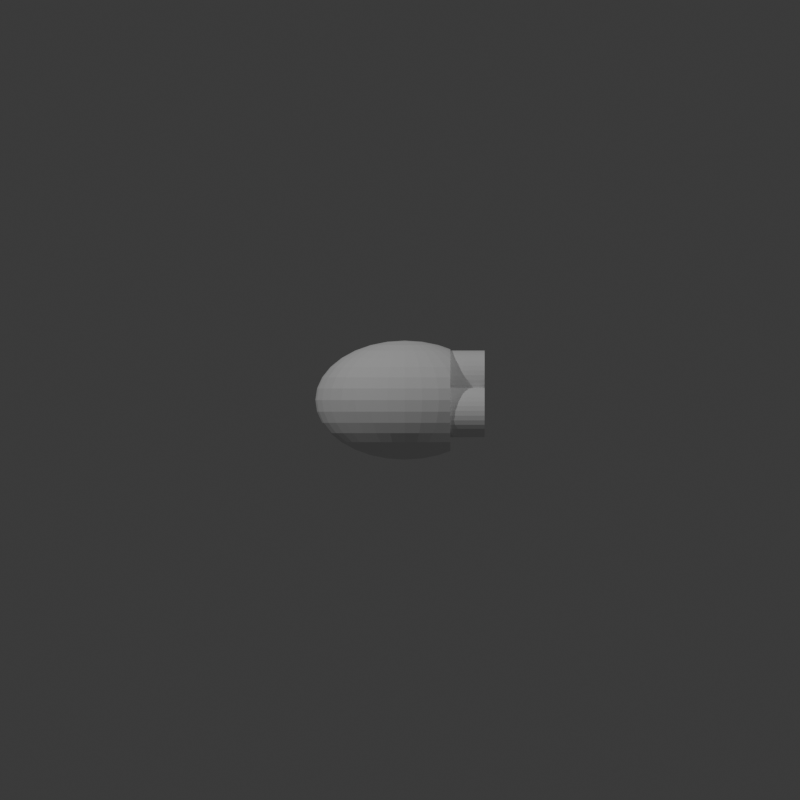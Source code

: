 # Source: 4-DD-6-4-4.blend  (saved by Blender 4.3.32; exported with 4.5.12 LTS)
import bpy
from mathutils import Matrix  # noqa: F401  (used for matrix-valued properties, if any)

bpy.ops.wm.read_factory_settings(use_empty=True)
scene = bpy.context.scene
scene.name = 'Scene'

# ---- collections
col_collection = bpy.data.collections.new('Collection'); scene.collection.children.link(col_collection)

# ---- world
world_world = bpy.data.worlds.new('World'); scene.world = world_world
world_world.use_nodes = True; world_world.node_tree.nodes.clear()
_N = world_world.node_tree.nodes; _L = world_world.node_tree.links
n0 = _N.new('ShaderNodeOutputWorld'); n0.name = 'World Output'; n0.location = (300, 300)
n1 = _N.new('ShaderNodeBackground'); n1.name = 'Background'; n1.location = (10, 300)
n1.inputs[0].default_value = (0.05088, 0.05088, 0.05088, 1.0)
_L.new(n1.outputs[0], n0.inputs[0])
n0.is_active_output = True
world_world.color = (0.05088, 0.05088, 0.05088)
world_world.sun_shadow_jitter_overblur = 0.0

# ---- cameras
cam_camera_001 = bpy.data.cameras.new('Camera.001')
cam_camera_001.type = 'ORTHO'
cam_camera_001.ortho_scale = 40.0
cam_camera_002 = bpy.data.cameras.new('Camera.002')
cam_camera_002.type = 'ORTHO'
cam_camera_002.ortho_scale = 40.0

# ---- lights
light_point = bpy.data.lights.new('Point', 'POINT')
light_point.energy = 1e+04
light_point_001 = bpy.data.lights.new('Point.001', 'POINT')
light_point_001.energy = 6000.0

# ---- meshes
me_sphere = bpy.data.meshes.new('Sphere')
me_sphere.from_pydata([(0.0, 1.653, 2.474), (0.0, 2.474, 1.653), (0.0, 2.918, 0.5804), (0.0, 2.975, 0.0), (0.0, 2.918, -0.5804), (0.0, 2.474, -1.653), (0.1699, 0.5692, 2.918), (0.3333, 1.117, 2.749), (0.4839, 1.621, 2.474), (0.6159, 2.063, 2.104), (0.7243, 2.426, 1.653), (0.8048, 2.696, 1.138), (0.8543, 2.862, 0.5804), (0.8711, 2.918, 0.0), (0.8543, 2.862, -0.5804), (0.8048, 2.696, -1.138), (0.7243, 2.426, -1.653), (0.6159, 2.063, -2.104), (0.4839, 1.621, -2.474), (0.3333, 1.117, -2.749), (0.1699, 0.5692, -2.918), (0.3333, 0.5362, 2.918), (0.6539, 1.052, 2.749), (0.9493, 1.527, 2.474), (1.208, 1.944, 2.104), (1.421, 2.285, 1.653), (1.579, 2.539, 1.138), (1.676, 2.696, 0.5804), (1.709, 2.749, 0.0), (1.676, 2.696, -0.5804), (1.579, 2.539, -1.138), (1.421, 2.285, -1.653), (1.208, 1.944, -2.104), (0.9493, 1.527, -2.474), (0.6539, 1.052, -2.749), (0.3333, 0.5362, -2.918), (0.4839, 0.4826, 2.918), (0.9493, 0.9466, 2.749), (1.378, 1.374, 2.474), (1.754, 1.749, 2.104), (2.063, 2.057, 1.653), (2.063, 2.057, -1.653), (1.754, 1.749, -2.104), (1.378, 1.374, -2.474), (0.9493, 0.9466, -2.749), (0.4839, 0.4826, -2.918), (0.6159, 0.4104, 2.918), (1.208, 0.805, 2.749), (1.754, 1.169, 2.474), (2.233, 1.487, 2.104), (2.233, 1.487, -2.104), (1.754, 1.169, -2.474), (1.208, 0.805, -2.749), (0.6159, 0.4104, -2.918), (0.7243, 0.3224, 2.918), (1.421, 0.6325, 2.749), (2.063, 0.9183, 2.474), (2.063, 0.9183, -2.474), (1.421, 0.6325, -2.749), (0.7243, 0.3224, -2.918), (0.0, 0.0, 2.975), (0.8048, 0.2221, 2.918), (1.579, 0.4357, 2.749), (1.579, 0.4357, -2.749), (0.8048, 0.2221, -2.918), (0.8543, 0.1132, 2.918), (1.676, 0.2221, 2.749), (1.676, 0.2221, -2.749), (0.8543, 0.1132, -2.918), (0.8711, -3.325e-08, 2.918), (1.709, -6.65e-08, 2.749), (1.709, -6.65e-08, -2.749), (0.8711, -3.325e-08, -2.918), (0.8543, -0.1132, 2.918), (1.676, -0.2221, 2.749), (1.676, -0.2221, -2.749), (0.8543, -0.1132, -2.918), (0.8048, -0.2221, 2.918), (1.579, -0.4357, 2.749), (1.579, -0.4357, -2.749), (0.8048, -0.2221, -2.918), (0.7243, -0.3224, 2.918), (1.421, -0.6325, 2.749), (2.063, -0.9183, 2.474), (2.063, -0.9183, -2.474), (1.421, -0.6325, -2.749), (0.7243, -0.3224, -2.918), (0.6159, -0.4104, 2.918), (1.208, -0.805, 2.749), (1.754, -1.169, 2.474), (2.232, -1.487, 2.104), (2.232, -1.487, -2.104), (1.754, -1.169, -2.474), (1.208, -0.805, -2.749), (0.6159, -0.4104, -2.918), (0.4839, -0.4826, 2.918), (0.9493, -0.9466, 2.749), (1.378, -1.374, 2.474), (1.754, -1.749, 2.104), (2.063, -2.057, 1.653), (2.063, -2.057, -1.653), (1.754, -1.749, -2.104), (1.378, -1.374, -2.474), (0.9493, -0.9466, -2.749), (0.4839, -0.4826, -2.918), (0.3333, -0.5362, 2.918), (0.6539, -1.052, 2.749), (0.9493, -1.527, 2.474), (1.208, -1.944, 2.104), (1.421, -2.285, 1.653), (1.579, -2.539, 1.138), (1.676, -2.696, 0.5804), (1.709, -2.749, 0.0), (1.676, -2.696, -0.5804), (1.579, -2.539, -1.138), (1.421, -2.285, -1.653), (1.208, -1.944, -2.104), (0.9493, -1.527, -2.474), (0.6539, -1.052, -2.749), (0.3333, -0.5362, -2.918), (0.1699, -0.5692, 2.918), (0.3333, -1.117, 2.749), (0.4839, -1.621, 2.474), (0.6159, -2.063, 2.104), (0.7243, -2.426, 1.653), (0.8048, -2.696, 1.138), (0.8543, -2.862, 0.5804), (0.8711, -2.918, 0.0), (0.8543, -2.862, -0.5804), (0.8048, -2.696, -1.138), (0.7243, -2.426, -1.653), (0.6159, -2.063, -2.104), (0.4839, -1.621, -2.474), (0.3333, -1.117, -2.749), (0.1699, -0.5692, -2.918), (-3.327e-08, -0.5804, 2.918), (-2.329e-07, -1.138, 2.749), (-4.325e-07, -1.653, 2.474), (-6.653e-08, -2.104, 2.104), (-4.657e-07, -2.474, 1.653), (1.331e-07, -2.749, 1.138), (-5.988e-07, -2.918, 0.5804), (-1.464e-06, -2.975, 0.0), (-5.988e-07, -2.918, -0.5804), (1.331e-07, -2.749, -1.138), (-4.657e-07, -2.474, -1.653), (-6.653e-08, -2.104, -2.104), (-4.325e-07, -1.653, -2.474), (-2.329e-07, -1.138, -2.749), (-3.327e-08, -0.5804, -2.918), (-0.1699, -0.5692, 2.918), (-0.3333, -1.117, 2.749), (-0.4839, -1.621, 2.474), (-0.6159, -2.063, 2.104), (-0.7243, -2.426, 1.653), (-0.8048, -2.696, 1.138), (-0.8543, -2.862, 0.5804), (-0.8711, -2.918, 0.0), (-0.8543, -2.862, -0.5804), (-0.8048, -2.696, -1.138), (-0.7243, -2.426, -1.653), (-0.6159, -2.063, -2.104), (-0.4839, -1.621, -2.474), (-0.3333, -1.117, -2.749), (-0.1699, -0.5692, -2.918), (-0.3333, -0.5362, 2.918), (-0.6539, -1.052, 2.749), (-0.9493, -1.527, 2.474), (-1.208, -1.944, 2.104), (-1.421, -2.285, 1.653), (-1.579, -2.539, 1.138), (-1.676, -2.696, 0.5804), (-1.709, -2.749, 0.0), (-1.676, -2.696, -0.5804), (-1.579, -2.539, -1.138), (-1.421, -2.285, -1.653), (-1.208, -1.944, -2.104), (-0.9493, -1.527, -2.474), (-0.6539, -1.052, -2.749), (-0.3333, -0.5362, -2.918), (-0.4839, -0.4826, 2.918), (-0.9493, -0.9466, 2.749), (-1.378, -1.374, 2.474), (-1.754, -1.749, 2.104), (-2.063, -2.057, 1.653), (-2.292, -2.285, 1.138), (-2.433, -2.426, 0.5804), (-2.481, -2.474, 0.0), (-2.433, -2.426, -0.5804), (-2.292, -2.285, -1.138), (-2.063, -2.057, -1.653), (-1.754, -1.749, -2.104), (-1.378, -1.374, -2.474), (-0.9493, -0.9466, -2.749), (-0.4839, -0.4826, -2.918), (-0.6159, -0.4104, 2.918), (-1.208, -0.805, 2.749), (-1.754, -1.169, 2.474), (-2.232, -1.487, 2.104), (-2.625, -1.749, 1.653), (-2.917, -1.944, 1.138), (-3.097, -2.063, 0.5804), (-3.157, -2.104, 0.0), (-3.097, -2.063, -0.5804), (-2.917, -1.944, -1.138), (-2.625, -1.749, -1.653), (-2.232, -1.487, -2.104), (-1.754, -1.169, -2.474), (-1.208, -0.805, -2.749), (-0.6159, -0.4104, -2.918), (0.0, 0.0, -2.975), (-0.7243, -0.3224, 2.918), (-1.421, -0.6325, 2.749), (-2.063, -0.9183, 2.474), (-2.625, -1.169, 2.104), (-3.087, -1.374, 1.653), (-3.43, -1.527, 1.138), (-3.641, -1.621, 0.5804), (-3.713, -1.653, 0.0), (-3.641, -1.621, -0.5804), (-3.43, -1.527, -1.138), (-3.087, -1.374, -1.653), (-2.625, -1.169, -2.104), (-2.063, -0.9183, -2.474), (-1.421, -0.6325, -2.749), (-0.7243, -0.3224, -2.918), (-0.8048, -0.2221, 2.918), (-1.579, -0.4357, 2.749), (-2.292, -0.6325, 2.474), (-2.917, -0.805, 2.104), (-3.43, -0.9466, 1.653), (-3.811, -1.052, 1.138), (-4.046, -1.117, 0.5804), (-4.125, -1.138, 0.0), (-4.046, -1.117, -0.5804), (-3.811, -1.052, -1.138), (-3.43, -0.9466, -1.653), (-2.917, -0.805, -2.104), (-2.292, -0.6325, -2.474), (-1.579, -0.4357, -2.749), (-0.8048, -0.2221, -2.918), (-0.8543, -0.1132, 2.918), (-1.676, -0.2221, 2.749), (-2.433, -0.3224, 2.474), (-3.097, -0.4104, 2.104), (-3.641, -0.4826, 1.653), (-4.046, -0.5362, 1.138), (-4.295, -0.5692, 0.5804), (-4.379, -0.5804, 0.0), (-4.295, -0.5692, -0.5804), (-4.046, -0.5362, -1.138), (-3.641, -0.4826, -1.653), (-3.097, -0.4104, -2.104), (-2.433, -0.3224, -2.474), (-1.676, -0.2221, -2.749), (-0.8543, -0.1132, -2.918), (-0.8711, 5.541e-08, 2.918), (-1.709, 1.552e-07, 2.749), (-2.481, 4.433e-07, 2.474), (-3.157, 8.866e-08, 2.104), (-3.713, 4.876e-07, 1.653), (-4.125, 4.433e-08, 1.138), (-4.379, 7.98e-07, 0.5804), (-4.465, 1.33e-06, 0.0), (-4.379, 7.98e-07, -0.5804), (-4.125, 4.433e-08, -1.138), (-3.713, 4.876e-07, -1.653), (-3.157, 8.866e-08, -2.104), (-2.481, 4.433e-07, -2.474), (-1.709, 1.552e-07, -2.749), (-0.8711, 5.541e-08, -2.918), (-0.8543, 0.1132, 2.918), (-1.676, 0.2221, 2.749), (-2.433, 0.3224, 2.474), (-3.097, 0.4104, 2.104), (-3.641, 0.4826, 1.653), (-4.046, 0.5362, 1.138), (-4.295, 0.5692, 0.5804), (-4.379, 0.5804, 0.0), (-4.295, 0.5692, -0.5804), (-4.046, 0.5362, -1.138), (-3.641, 0.4826, -1.653), (-3.097, 0.4104, -2.104), (-2.433, 0.3224, -2.474), (-1.676, 0.2221, -2.749), (-0.8543, 0.1132, -2.918), (-0.8048, 0.2221, 2.918), (-1.579, 0.4357, 2.749), (-2.292, 0.6325, 2.474), (-2.917, 0.805, 2.104), (-3.43, 0.9466, 1.653), (-3.811, 1.052, 1.138), (-4.046, 1.117, 0.5804), (-4.125, 1.138, 0.0), (-4.046, 1.117, -0.5804), (-3.811, 1.052, -1.138), (-3.43, 0.9466, -1.653), (-2.917, 0.805, -2.104), (-2.292, 0.6325, -2.474), (-1.579, 0.4357, -2.749), (-0.8048, 0.2221, -2.918), (-0.7243, 0.3224, 2.918), (-1.421, 0.6325, 2.749), (-2.063, 0.9183, 2.474), (-2.625, 1.169, 2.104), (-3.087, 1.374, 1.653), (-3.43, 1.527, 1.138), (-3.641, 1.621, 0.5804), (-3.713, 1.653, 0.0), (-3.641, 1.621, -0.5804), (-3.43, 1.527, -1.138), (-3.087, 1.374, -1.653), (-2.625, 1.169, -2.104), (-2.063, 0.9183, -2.474), (-1.421, 0.6325, -2.749), (-0.7243, 0.3224, -2.918), (-0.6159, 0.4104, 2.918), (-1.208, 0.805, 2.749), (-1.754, 1.169, 2.474), (-2.232, 1.487, 2.104), (-2.625, 1.749, 1.653), (-2.917, 1.944, 1.138), (-3.097, 2.063, 0.5804), (-3.157, 2.104, 0.0), (-3.097, 2.063, -0.5804), (-2.917, 1.944, -1.138), (-2.625, 1.749, -1.653), (-2.232, 1.487, -2.104), (-1.754, 1.169, -2.474), (-1.208, 0.805, -2.749), (-0.6159, 0.4104, -2.918), (-0.4839, 0.4826, 2.918), (-0.9493, 0.9466, 2.749), (-1.378, 1.374, 2.474), (-1.754, 1.749, 2.104), (-2.063, 2.057, 1.653), (-2.292, 2.285, 1.138), (-2.433, 2.426, 0.5804), (-2.481, 2.474, 0.0), (-2.433, 2.426, -0.5804), (-2.292, 2.285, -1.138), (-2.063, 2.057, -1.653), (-1.754, 1.749, -2.104), (-1.378, 1.374, -2.474), (-0.9493, 0.9466, -2.749), (-0.4839, 0.4826, -2.918), (-0.3333, 0.5362, 2.918), (-0.6539, 1.052, 2.749), (-0.9493, 1.527, 2.474), (-1.208, 1.944, 2.104), (-1.421, 2.285, 1.653), (-1.579, 2.539, 1.138), (-1.676, 2.696, 0.5804), (-1.709, 2.749, 0.0), (-1.676, 2.696, -0.5804), (-1.579, 2.539, -1.138), (-1.421, 2.285, -1.653), (-1.208, 1.944, -2.104), (-0.9493, 1.527, -2.474), (-0.6539, 1.052, -2.749), (-0.3333, 0.5362, -2.918), (-0.1699, 0.5692, 2.918), (-0.3333, 1.117, 2.749), (-0.4839, 1.621, 2.474), (-0.6159, 2.063, 2.104), (-0.7243, 2.426, 1.653), (-0.8048, 2.696, 1.138), (-0.8543, 2.862, 0.5804), (-0.8711, 2.918, 0.0), (-0.8543, 2.862, -0.5804), (-0.8048, 2.696, -1.138), (-0.7243, 2.426, -1.653), (-0.6159, 2.063, -2.104), (-0.4839, 1.621, -2.474), (-0.3333, 1.117, -2.749), (-0.1699, 0.5692, -2.918), (6.653e-08, 0.5804, 2.918), (2.994e-07, 1.138, 2.749), (3.992e-07, 2.104, 2.104), (2.661e-07, 2.749, 1.138), (2.661e-07, 2.749, -1.138), (3.992e-07, 2.104, -2.104), (9.647e-07, 1.653, -2.474), (2.994e-07, 1.138, -2.749), (6.653e-08, 0.5804, -2.918), (2.282, 2.276, 1.16), (2.282, 2.276, -1.16), (2.282, 2.289, -1.138), (2.282, 2.289, 1.138), (2.282, 2.48, 0.5804), (2.282, 2.544, 0.0), (2.282, 2.48, -0.5804), (2.282, 1.52, 2.047), (2.282, 1.52, -2.047), (2.282, 1.937, -1.653), (2.282, 1.937, 1.653), (2.282, 1.016, 2.329), (2.282, 1.016, -2.329), (2.282, 1.447, 2.104), (2.282, 1.447, -2.104), (2.282, 0.6298, 2.477), (2.282, 0.6298, -2.477), (2.282, 0.6447, 2.474), (2.282, 0.6447, -2.474), (2.282, 0.3024, 2.528), (2.282, 0.3024, -2.528), (2.282, -1.323e-07, 2.544), (2.282, -1.323e-07, -2.544), (2.282, -0.3024, 2.528), (2.282, -0.3024, -2.528), (2.282, -0.6298, 2.477), (2.282, -0.6298, -2.477), (2.282, -1.016, 2.329), (2.282, -1.016, -2.329), (2.282, -0.6447, -2.474), (2.282, -0.6447, 2.474), (2.282, -1.52, 2.047), (2.282, -1.52, -2.047), (2.282, -1.447, 2.104), (2.282, -1.447, -2.104), (2.282, -2.276, 1.16), (2.282, -2.276, -1.16), (2.282, -1.937, 1.653), (2.282, -1.937, -1.653), (2.282, -2.289, -1.138), (2.282, -2.48, -0.5804), (2.282, -2.289, 1.138), (2.282, -2.48, 0.5804), (2.282, -2.544, 0.0)], [], [(384, 383, 19, 20), (3, 2, 12, 13), (376, 60, 6), (210, 384, 20), (4, 3, 13, 14), (377, 376, 6, 7), (380, 4, 14, 15), (0, 377, 7, 8), (5, 380, 15, 16), (378, 0, 8, 9), (381, 5, 16, 17), (1, 378, 9, 10), (382, 381, 17, 18), (379, 1, 10, 11), (383, 382, 18, 19), (2, 379, 11, 12), (19, 18, 33, 34), (12, 11, 26, 27), (20, 19, 34, 35), (13, 12, 27, 28), (6, 60, 21), (210, 20, 35), (14, 13, 28, 29), (7, 6, 21, 22), (15, 14, 29, 30), (8, 7, 22, 23), (16, 15, 30, 31), (9, 8, 23, 24), (17, 16, 31, 32), (10, 9, 24, 25), (18, 17, 32, 33), (11, 10, 25, 26), (23, 22, 37, 38), (24, 23, 38, 39), (32, 31, 41, 42), (25, 24, 39, 40), (33, 32, 42, 43), (34, 33, 43, 44), (35, 34, 44, 45), (21, 60, 36), (210, 35, 45), (388, 385, 395, 392, 398, 396, 402, 400, 404, 406, 408, 410, 415, 412, 418, 416, 422, 420, 426, 427, 428, 425, 424, 421, 423, 417, 419, 413, 414, 411, 409, 407, 405, 401, 403, 397, 399, 393, 394, 386, 387, 391, 390, 389), (22, 21, 36, 37), (45, 44, 52, 53), (36, 60, 46), (210, 45, 53), (37, 36, 46, 47), (38, 37, 47, 48), (39, 38, 48, 49), (43, 42, 50, 51), (385, 40, 395), (44, 43, 51, 52), (392, 49, 398), (52, 51, 57, 58), (53, 52, 58, 59), (46, 60, 54), (210, 53, 59), (47, 46, 54, 55), (48, 47, 55, 56), (59, 58, 63, 64), (54, 60, 61), (210, 59, 64), (55, 54, 61, 62), (396, 56, 402), (64, 63, 67, 68), (61, 60, 65), (210, 64, 68), (62, 61, 65, 66), (400, 62, 66, 404), (65, 60, 69), (210, 68, 72), (66, 65, 69, 70), (404, 66, 70, 406), (68, 67, 71, 72), (72, 71, 75, 76), (69, 60, 73), (210, 72, 76), (70, 69, 73, 74), (406, 70, 74, 408), (210, 76, 80), (74, 73, 77, 78), (408, 74, 78, 410), (76, 75, 79, 80), (73, 60, 77), (414, 413, 84), (80, 79, 85, 86), (77, 60, 81), (210, 80, 86), (78, 77, 81, 82), (410, 78, 82, 83, 415), (412, 415, 83), (82, 81, 87, 88), (83, 82, 88, 89), (412, 83, 89, 90, 418), (419, 417, 91), (416, 418, 90), (85, 84, 92, 93), (86, 85, 93, 94), (81, 60, 87), (210, 86, 94), (420, 422, 99), (93, 92, 102, 103), (94, 93, 103, 104), (87, 60, 95), (210, 94, 104), (88, 87, 95, 96), (89, 88, 96, 97), (423, 421, 100), (90, 89, 97, 98), (416, 90, 98, 99, 422), (92, 91, 101, 102), (424, 425, 113, 114), (97, 96, 106, 107), (98, 97, 107, 108), (101, 100, 115, 116), (99, 98, 108, 109), (102, 101, 116, 117), (420, 99, 109, 110, 426), (103, 102, 117, 118), (427, 426, 110, 111), (104, 103, 118, 119), (428, 427, 111, 112), (95, 60, 105), (210, 104, 119), (425, 428, 112, 113), (96, 95, 105, 106), (118, 117, 132, 133), (111, 110, 125, 126), (119, 118, 133, 134), (112, 111, 126, 127), (105, 60, 120), (210, 119, 134), (113, 112, 127, 128), (106, 105, 120, 121), (114, 113, 128, 129), (107, 106, 121, 122), (115, 114, 129, 130), (108, 107, 122, 123), (116, 115, 130, 131), (109, 108, 123, 124), (117, 116, 131, 132), (110, 109, 124, 125), (122, 121, 136, 137), (130, 129, 144, 145), (123, 122, 137, 138), (131, 130, 145, 146), (124, 123, 138, 139), (132, 131, 146, 147), (125, 124, 139, 140), (133, 132, 147, 148), (126, 125, 140, 141), (134, 133, 148, 149), (127, 126, 141, 142), (120, 60, 135), (210, 134, 149), (128, 127, 142, 143), (121, 120, 135, 136), (129, 128, 143, 144), (141, 140, 155, 156), (149, 148, 163, 164), (142, 141, 156, 157), (135, 60, 150), (210, 149, 164), (143, 142, 157, 158), (136, 135, 150, 151), (144, 143, 158, 159), (137, 136, 151, 152), (145, 144, 159, 160), (138, 137, 152, 153), (146, 145, 160, 161), (139, 138, 153, 154), (147, 146, 161, 162), (140, 139, 154, 155), (148, 147, 162, 163), (160, 159, 174, 175), (153, 152, 167, 168), (161, 160, 175, 176), (154, 153, 168, 169), (162, 161, 176, 177), (155, 154, 169, 170), (163, 162, 177, 178), (156, 155, 170, 171), (164, 163, 178, 179), (157, 156, 171, 172), (150, 60, 165), (210, 164, 179), (158, 157, 172, 173), (151, 150, 165, 166), (159, 158, 173, 174), (152, 151, 166, 167), (179, 178, 193, 194), (172, 171, 186, 187), (165, 60, 180), (210, 179, 194), (173, 172, 187, 188), (166, 165, 180, 181), (174, 173, 188, 189), (167, 166, 181, 182), (175, 174, 189, 190), (168, 167, 182, 183), (176, 175, 190, 191), (169, 168, 183, 184), (177, 176, 191, 192), (170, 169, 184, 185), (178, 177, 192, 193), (171, 170, 185, 186), (191, 190, 205, 206), (184, 183, 198, 199), (192, 191, 206, 207), (185, 184, 199, 200), (193, 192, 207, 208), (186, 185, 200, 201), (194, 193, 208, 209), (187, 186, 201, 202), (180, 60, 195), (210, 194, 209), (188, 187, 202, 203), (181, 180, 195, 196), (189, 188, 203, 204), (182, 181, 196, 197), (190, 189, 204, 205), (183, 182, 197, 198), (195, 60, 211), (210, 209, 225), (203, 202, 218, 219), (196, 195, 211, 212), (204, 203, 219, 220), (197, 196, 212, 213), (205, 204, 220, 221), (198, 197, 213, 214), (206, 205, 221, 222), (199, 198, 214, 215), (207, 206, 222, 223), (200, 199, 215, 216), (208, 207, 223, 224), (201, 200, 216, 217), (209, 208, 224, 225), (202, 201, 217, 218), (215, 214, 229, 230), (223, 222, 237, 238), (216, 215, 230, 231), (224, 223, 238, 239), (217, 216, 231, 232), (225, 224, 239, 240), (218, 217, 232, 233), (211, 60, 226), (210, 225, 240), (219, 218, 233, 234), (212, 211, 226, 227), (220, 219, 234, 235), (213, 212, 227, 228), (221, 220, 235, 236), (214, 213, 228, 229), (222, 221, 236, 237), (234, 233, 248, 249), (227, 226, 241, 242), (235, 234, 249, 250), (228, 227, 242, 243), (236, 235, 250, 251), (229, 228, 243, 244), (237, 236, 251, 252), (230, 229, 244, 245), (238, 237, 252, 253), (231, 230, 245, 246), (239, 238, 253, 254), (232, 231, 246, 247), (240, 239, 254, 255), (233, 232, 247, 248), (226, 60, 241), (210, 240, 255), (253, 252, 267, 268), (246, 245, 260, 261), (254, 253, 268, 269), (247, 246, 261, 262), (255, 254, 269, 270), (248, 247, 262, 263), (241, 60, 256), (210, 255, 270), (249, 248, 263, 264), (242, 241, 256, 257), (250, 249, 264, 265), (243, 242, 257, 258), (251, 250, 265, 266), (244, 243, 258, 259), (252, 251, 266, 267), (245, 244, 259, 260), (257, 256, 271, 272), (265, 264, 279, 280), (258, 257, 272, 273), (266, 265, 280, 281), (259, 258, 273, 274), (267, 266, 281, 282), (260, 259, 274, 275), (268, 267, 282, 283), (261, 260, 275, 276), (269, 268, 283, 284), (262, 261, 276, 277), (270, 269, 284, 285), (263, 262, 277, 278), (256, 60, 271), (210, 270, 285), (264, 263, 278, 279), (276, 275, 290, 291), (284, 283, 298, 299), (277, 276, 291, 292), (285, 284, 299, 300), (278, 277, 292, 293), (271, 60, 286), (210, 285, 300), (279, 278, 293, 294), (272, 271, 286, 287), (280, 279, 294, 295), (273, 272, 287, 288), (281, 280, 295, 296), (274, 273, 288, 289), (282, 281, 296, 297), (275, 274, 289, 290), (283, 282, 297, 298), (295, 294, 309, 310), (288, 287, 302, 303), (296, 295, 310, 311), (289, 288, 303, 304), (297, 296, 311, 312), (290, 289, 304, 305), (298, 297, 312, 313), (291, 290, 305, 306), (299, 298, 313, 314), (292, 291, 306, 307), (300, 299, 314, 315), (293, 292, 307, 308), (286, 60, 301), (210, 300, 315), (294, 293, 308, 309), (287, 286, 301, 302), (314, 313, 328, 329), (307, 306, 321, 322), (315, 314, 329, 330), (308, 307, 322, 323), (301, 60, 316), (210, 315, 330), (309, 308, 323, 324), (302, 301, 316, 317), (310, 309, 324, 325), (303, 302, 317, 318), (311, 310, 325, 326), (304, 303, 318, 319), (312, 311, 326, 327), (305, 304, 319, 320), (313, 312, 327, 328), (306, 305, 320, 321), (326, 325, 340, 341), (319, 318, 333, 334), (327, 326, 341, 342), (320, 319, 334, 335), (328, 327, 342, 343), (321, 320, 335, 336), (329, 328, 343, 344), (322, 321, 336, 337), (330, 329, 344, 345), (323, 322, 337, 338), (316, 60, 331), (210, 330, 345), (324, 323, 338, 339), (317, 316, 331, 332), (325, 324, 339, 340), (318, 317, 332, 333), (345, 344, 359, 360), (338, 337, 352, 353), (331, 60, 346), (210, 345, 360), (339, 338, 353, 354), (332, 331, 346, 347), (340, 339, 354, 355), (333, 332, 347, 348), (341, 340, 355, 356), (334, 333, 348, 349), (342, 341, 356, 357), (335, 334, 349, 350), (343, 342, 357, 358), (336, 335, 350, 351), (344, 343, 358, 359), (337, 336, 351, 352), (349, 348, 363, 364), (357, 356, 371, 372), (350, 349, 364, 365), (358, 357, 372, 373), (351, 350, 365, 366), (359, 358, 373, 374), (352, 351, 366, 367), (360, 359, 374, 375), (353, 352, 367, 368), (346, 60, 361), (210, 360, 375), (354, 353, 368, 369), (347, 346, 361, 362), (355, 354, 369, 370), (348, 347, 362, 363), (356, 355, 370, 371), (368, 367, 2, 3), (361, 60, 376), (210, 375, 384), (369, 368, 3, 4), (362, 361, 376, 377), (370, 369, 4, 380), (363, 362, 377, 0), (371, 370, 380, 5), (364, 363, 0, 378), (372, 371, 5, 381), (365, 364, 378, 1), (373, 372, 381, 382), (366, 365, 1, 379), (374, 373, 382, 383), (367, 366, 379, 2), (375, 374, 383, 384), (100, 421, 424, 114, 115), (91, 417, 423, 100, 101), (84, 413, 419, 91, 92), (79, 411, 414, 84, 85), (75, 409, 411, 79), (71, 407, 409, 75), (67, 405, 407, 71), (58, 57, 403, 401, 63), (63, 401, 405, 67), (56, 55, 62, 400, 402), (51, 50, 399, 397, 57), (57, 397, 403), (49, 48, 56, 396, 398), (42, 41, 394, 393, 50), (50, 393, 399), (40, 39, 49, 392, 395), (29, 28, 390, 391), (28, 27, 389, 390), (27, 26, 388, 389), (30, 29, 391, 387), (31, 30, 387, 386, 41), (41, 386, 394), (26, 25, 40, 385, 388)])
_uv = me_sphere.uv_layers.new(name='UVMap')
_uv.uv.foreach_set('vector', [0.75, 0.0625, 0.75, 0.125, 0.7188, 0.125, 0.7188, 0.0625, 0.75, 0.5, 0.75, 0.5625, 0.7188, 0.5625, 0.7188, 0.5, 0.75, 0.9375, 0.7344, 1.0, 0.7188, 0.9375, 0.7344, 0.0, 0.75, 0.0625, 0.7188, 0.0625, 0.75, 0.4375, 0.75, 0.5, 0.7188, 0.5, 0.7188, 0.4375, 0.75, 0.875, 0.75, 0.9375, 0.7188, 0.9375, 0.7188, 0.875, 0.75, 0.375, 0.75, 0.4375, 0.7188, 0.4375, 0.7188, 0.375, 0.75, 0.8125, 0.75, 0.875, 0.7188, 0.875, 0.7188, 0.8125, 0.75, 0.3125, 0.75, 0.375, 0.7188, 0.375, 0.7188, 0.3125, 0.75, 0.75, 0.75, 0.8125, 0.7188, 0.8125, 0.7188, 0.75, 0.75, 0.25, 0.75, 0.3125, 0.7188, 0.3125, 0.7188, 0.25, 0.75, 0.6875, 0.75, 0.75, 0.7188, 0.75, 0.7188, 0.6875, 0.75, 0.1875, 0.75, 0.25, 0.7188, 0.25, 0.7188, 0.1875, 0.75, 0.625, 0.75, 0.6875, 0.7188, 0.6875, 0.7188, 0.625, 0.75, 0.125, 0.75, 0.1875, 0.7188, 0.1875, 0.7188, 0.125, 0.75, 0.5625, 0.75, 0.625, 0.7188, 0.625, 0.7188, 0.5625, 0.7188, 0.125, 0.7188, 0.1875, 0.6875, 0.1875, 0.6875, 0.125, 0.7188, 0.5625, 0.7188, 0.625, 0.6875, 0.625, 0.6875, 0.5625, 0.7188, 0.0625, 0.7188, 0.125, 0.6875, 0.125, 0.6875, 0.0625, 0.7188, 0.5, 0.7188, 0.5625, 0.6875, 0.5625, 0.6875, 0.5, 0.7188, 0.9375, 0.7031, 1.0, 0.6875, 0.9375, 0.7031, 0.0, 0.7188, 0.0625, 0.6875, 0.0625, 0.7188, 0.4375, 0.7188, 0.5, 0.6875, 0.5, 0.6875, 0.4375, 0.7188, 0.875, 0.7188, 0.9375, 0.6875, 0.9375, 0.6875, 0.875, 0.7188, 0.375, 0.7188, 0.4375, 0.6875, 0.4375, 0.6875, 0.375, 0.7188, 0.8125, 0.7188, 0.875, 0.6875, 0.875, 0.6875, 0.8125, 0.7188, 0.3125, 0.7188, 0.375, 0.6875, 0.375, 0.6875, 0.3125, 0.7188, 0.75, 0.7188, 0.8125, 0.6875, 0.8125, 0.6875, 0.75, 0.7188, 0.25, 0.7188, 0.3125, 0.6875, 0.3125, 0.6875, 0.25, 0.7188, 0.6875, 0.7188, 0.75, 0.6875, 0.75, 0.6875, 0.6875, 0.7188, 0.1875, 0.7188, 0.25, 0.6875, 0.25, 0.6875, 0.1875, 0.7188, 0.625, 0.7188, 0.6875, 0.6875, 0.6875, 0.6875, 0.625, 0.6875, 0.8125, 0.6875, 0.875, 0.6562, 0.875, 0.6562, 0.8125, 0.6875, 0.75, 0.6875, 0.8125, 0.6562, 0.8125, 0.6562, 0.75, 0.6875, 0.25, 0.6875, 0.3125, 0.6562, 0.3125, 0.6562, 0.25, 0.6875, 0.6875, 0.6875, 0.75, 0.6562, 0.75, 0.6562, 0.6875, 0.6875, 0.1875, 0.6875, 0.25, 0.6562, 0.25, 0.6562, 0.1875, 0.6875, 0.125, 0.6875, 0.1875, 0.6562, 0.1875, 0.6562, 0.125, 0.6875, 0.0625, 0.6875, 0.125, 0.6562, 0.125, 0.6562, 0.0625, 0.6875, 0.9375, 0.6719, 1.0, 0.6562, 0.9375, 0.6719, 0.0, 0.6875, 0.0625, 0.6562, 0.0625, 0.6567, 0.625, 0.6562, 0.6277, 0.6441, 0.6875, 0.625, 0.7421, 0.6211, 0.75, 0.5938, 0.7881, 0.5638, 0.8125, 0.5625, 0.8134, 0.5312, 0.825, 0.5, 0.8286, 0.4688, 0.825, 0.4375, 0.8134, 0.4362, 0.8125, 0.4062, 0.7881, 0.3789, 0.75, 0.375, 0.7421, 0.3559, 0.6875, 0.3438, 0.6277, 0.3433, 0.625, 0.3375, 0.5625, 0.3357, 0.5, 0.3375, 0.4375, 0.3433, 0.375, 0.3438, 0.3723, 0.3559, 0.3125, 0.375, 0.2579, 0.3789, 0.25, 0.4062, 0.2119, 0.4362, 0.1875, 0.4375, 0.1866, 0.4688, 0.175, 0.5, 0.1714, 0.5312, 0.175, 0.5625, 0.1866, 0.5638, 0.1875, 0.5938, 0.2119, 0.6211, 0.25, 0.625, 0.2579, 0.6441, 0.3125, 0.6562, 0.3723, 0.6567, 0.375, 0.6625, 0.4375, 0.6643, 0.5, 0.6625, 0.5625, 0.6875, 0.875, 0.6875, 0.9375, 0.6562, 0.9375, 0.6562, 0.875, 0.6562, 0.0625, 0.6562, 0.125, 0.625, 0.125, 0.625, 0.0625, 0.6562, 0.9375, 0.6406, 1.0, 0.625, 0.9375, 0.6406, 0.0, 0.6562, 0.0625, 0.625, 0.0625, 0.6562, 0.875, 0.6562, 0.9375, 0.625, 0.9375, 0.625, 0.875, 0.6562, 0.8125, 0.6562, 0.875, 0.625, 0.875, 0.625, 0.8125, 0.6562, 0.75, 0.6562, 0.8125, 0.625, 0.8125, 0.625, 0.75, 0.6562, 0.1875, 0.6562, 0.25, 0.625, 0.25, 0.625, 0.1875, 0.6562, 0.6277, 0.6562, 0.6875, 0.6441, 0.6875, 0.6562, 0.125, 0.6562, 0.1875, 0.625, 0.1875, 0.625, 0.125, 0.625, 0.7421, 0.625, 0.75, 0.6211, 0.75, 0.625, 0.125, 0.625, 0.1875, 0.5938, 0.1875, 0.5938, 0.125, 0.625, 0.0625, 0.625, 0.125, 0.5938, 0.125, 0.5938, 0.0625, 0.625, 0.9375, 0.6094, 1.0, 0.5938, 0.9375, 0.6094, 0.0, 0.625, 0.0625, 0.5938, 0.0625, 0.625, 0.875, 0.625, 0.9375, 0.5938, 0.9375, 0.5938, 0.875, 0.625, 0.8125, 0.625, 0.875, 0.5938, 0.875, 0.5938, 0.8125, 0.5938, 0.0625, 0.5938, 0.125, 0.5625, 0.125, 0.5625, 0.0625, 0.5938, 0.9375, 0.5781, 1.0, 0.5625, 0.9375, 0.5781, 0.0, 0.5938, 0.0625, 0.5625, 0.0625, 0.5938, 0.875, 0.5938, 0.9375, 0.5625, 0.9375, 0.5625, 0.875, 0.5938, 0.7881, 0.5938, 0.8125, 0.5638, 0.8125, 0.5625, 0.0625, 0.5625, 0.125, 0.5312, 0.125, 0.5312, 0.0625, 0.5625, 0.9375, 0.5469, 1.0, 0.5312, 0.9375, 0.5469, 0.0, 0.5625, 0.0625, 0.5312, 0.0625, 0.5625, 0.875, 0.5625, 0.9375, 0.5312, 0.9375, 0.5312, 0.875, 0.5625, 0.8134, 0.5625, 0.875, 0.5312, 0.875, 0.5312, 0.825, 0.5312, 0.9375, 0.5156, 1.0, 0.5, 0.9375, 0.5156, 0.0, 0.5312, 0.0625, 0.5, 0.0625, 0.5312, 0.875, 0.5312, 0.9375, 0.5, 0.9375, 0.5, 0.875, 0.5312, 0.825, 0.5312, 0.875, 0.5, 0.875, 0.5, 0.8286, 0.5312, 0.0625, 0.5312, 0.125, 0.5, 0.125, 0.5, 0.0625, 0.5, 0.0625, 0.5, 0.125, 0.4688, 0.125, 0.4688, 0.0625, 0.5, 0.9375, 0.4844, 1.0, 0.4688, 0.9375, 0.4844, 0.0, 0.5, 0.0625, 0.4688, 0.0625, 0.5, 0.875, 0.5, 0.9375, 0.4688, 0.9375, 0.4688, 0.875, 0.5, 0.8286, 0.5, 0.875, 0.4688, 0.875, 0.4688, 0.825, 0.4531, 0.0, 0.4688, 0.0625, 0.4375, 0.0625, 0.4688, 0.875, 0.4688, 0.9375, 0.4375, 0.9375, 0.4375, 0.875, 0.4688, 0.825, 0.4688, 0.875, 0.4375, 0.875, 0.4375, 0.8134, 0.4688, 0.0625, 0.4688, 0.125, 0.4375, 0.125, 0.4375, 0.0625, 0.4688, 0.9375, 0.4531, 1.0, 0.4375, 0.9375, 0.4362, 0.1875, 0.4062, 0.2119, 0.4062, 0.1875, 0.4375, 0.0625, 0.4375, 0.125, 0.4062, 0.125, 0.4062, 0.0625, 0.4375, 0.9375, 0.4219, 1.0, 0.4062, 0.9375, 0.4219, 0.0, 0.4375, 0.0625, 0.4062, 0.0625, 0.4375, 0.875, 0.4375, 0.9375, 0.4062, 0.9375, 0.4062, 0.875, 0.4375, 0.8134, 0.4375, 0.875, 0.4062, 0.875, 0.4062, 0.8125, 0.4362, 0.8125, 0.4062, 0.7881, 0.4362, 0.8125, 0.4062, 0.8125, 0.4062, 0.875, 0.4062, 0.9375, 0.375, 0.9375, 0.375, 0.875, 0.4062, 0.8125, 0.4062, 0.875, 0.375, 0.875, 0.375, 0.8125, 0.4062, 0.7881, 0.4062, 0.8125, 0.375, 0.8125, 0.375, 0.75, 0.3789, 0.75, 0.3789, 0.25, 0.375, 0.2579, 0.375, 0.25, 0.375, 0.7421, 0.3789, 0.75, 0.375, 0.75, 0.4062, 0.125, 0.4062, 0.1875, 0.375, 0.1875, 0.375, 0.125, 0.4062, 0.0625, 0.4062, 0.125, 0.375, 0.125, 0.375, 0.0625, 0.4062, 0.9375, 0.3906, 1.0, 0.375, 0.9375, 0.3906, 0.0, 0.4062, 0.0625, 0.375, 0.0625, 0.3438, 0.6277, 0.3559, 0.6875, 0.3438, 0.6875, 0.375, 0.125, 0.375, 0.1875, 0.3438, 0.1875, 0.3438, 0.125, 0.375, 0.0625, 0.375, 0.125, 0.3438, 0.125, 0.3438, 0.0625, 0.375, 0.9375, 0.3594, 1.0, 0.3438, 0.9375, 0.3594, 0.0, 0.375, 0.0625, 0.3438, 0.0625, 0.375, 0.875, 0.375, 0.9375, 0.3438, 0.9375, 0.3438, 0.875, 0.375, 0.8125, 0.375, 0.875, 0.3438, 0.875, 0.3438, 0.8125, 0.3559, 0.3125, 0.3438, 0.3723, 0.3438, 0.3125, 0.375, 0.75, 0.375, 0.8125, 0.3438, 0.8125, 0.3438, 0.75, 0.375, 0.7421, 0.375, 0.75, 0.3438, 0.75, 0.3438, 0.6875, 0.3559, 0.6875, 0.375, 0.1875, 0.375, 0.25, 0.3438, 0.25, 0.3438, 0.1875, 0.3433, 0.375, 0.3375, 0.4375, 0.3125, 0.4375, 0.3125, 0.375, 0.3438, 0.8125, 0.3438, 0.875, 0.3125, 0.875, 0.3125, 0.8125, 0.3438, 0.75, 0.3438, 0.8125, 0.3125, 0.8125, 0.3125, 0.75, 0.3438, 0.25, 0.3438, 0.3125, 0.3125, 0.3125, 0.3125, 0.25, 0.3438, 0.6875, 0.3438, 0.75, 0.3125, 0.75, 0.3125, 0.6875, 0.3438, 0.1875, 0.3438, 0.25, 0.3125, 0.25, 0.3125, 0.1875, 0.3438, 0.6277, 0.3438, 0.6875, 0.3125, 0.6875, 0.3125, 0.625, 0.3433, 0.625, 0.3438, 0.125, 0.3438, 0.1875, 0.3125, 0.1875, 0.3125, 0.125, 0.3375, 0.5625, 0.3433, 0.625, 0.3125, 0.625, 0.3125, 0.5625, 0.3438, 0.0625, 0.3438, 0.125, 0.3125, 0.125, 0.3125, 0.0625, 0.3357, 0.5, 0.3375, 0.5625, 0.3125, 0.5625, 0.3125, 0.5, 0.3438, 0.9375, 0.3281, 1.0, 0.3125, 0.9375, 0.3281, 0.0, 0.3438, 0.0625, 0.3125, 0.0625, 0.3375, 0.4375, 0.3357, 0.5, 0.3125, 0.5, 0.3125, 0.4375, 0.3438, 0.875, 0.3438, 0.9375, 0.3125, 0.9375, 0.3125, 0.875, 0.3125, 0.125, 0.3125, 0.1875, 0.2812, 0.1875, 0.2812, 0.125, 0.3125, 0.5625, 0.3125, 0.625, 0.2812, 0.625, 0.2812, 0.5625, 0.3125, 0.0625, 0.3125, 0.125, 0.2812, 0.125, 0.2812, 0.0625, 0.3125, 0.5, 0.3125, 0.5625, 0.2812, 0.5625, 0.2812, 0.5, 0.3125, 0.9375, 0.2969, 1.0, 0.2812, 0.9375, 0.2969, 0.0, 0.3125, 0.0625, 0.2812, 0.0625, 0.3125, 0.4375, 0.3125, 0.5, 0.2812, 0.5, 0.2812, 0.4375, 0.3125, 0.875, 0.3125, 0.9375, 0.2812, 0.9375, 0.2812, 0.875, 0.3125, 0.375, 0.3125, 0.4375, 0.2812, 0.4375, 0.2812, 0.375, 0.3125, 0.8125, 0.3125, 0.875, 0.2812, 0.875, 0.2812, 0.8125, 0.3125, 0.3125, 0.3125, 0.375, 0.2812, 0.375, 0.2812, 0.3125, 0.3125, 0.75, 0.3125, 0.8125, 0.2812, 0.8125, 0.2812, 0.75, 0.3125, 0.25, 0.3125, 0.3125, 0.2812, 0.3125, 0.2812, 0.25, 0.3125, 0.6875, 0.3125, 0.75, 0.2812, 0.75, 0.2812, 0.6875, 0.3125, 0.1875, 0.3125, 0.25, 0.2812, 0.25, 0.2812, 0.1875, 0.3125, 0.625, 0.3125, 0.6875, 0.2812, 0.6875, 0.2812, 0.625, 0.2812, 0.8125, 0.2812, 0.875, 0.25, 0.875, 0.25, 0.8125, 0.2812, 0.3125, 0.2812, 0.375, 0.25, 0.375, 0.25, 0.3125, 0.2812, 0.75, 0.2812, 0.8125, 0.25, 0.8125, 0.25, 0.75, 0.2812, 0.25, 0.2812, 0.3125, 0.25, 0.3125, 0.25, 0.25, 0.2812, 0.6875, 0.2812, 0.75, 0.25, 0.75, 0.25, 0.6875, 0.2812, 0.1875, 0.2812, 0.25, 0.25, 0.25, 0.25, 0.1875, 0.2812, 0.625, 0.2812, 0.6875, 0.25, 0.6875, 0.25, 0.625, 0.2812, 0.125, 0.2812, 0.1875, 0.25, 0.1875, 0.25, 0.125, 0.2812, 0.5625, 0.2812, 0.625, 0.25, 0.625, 0.25, 0.5625, 0.2812, 0.0625, 0.2812, 0.125, 0.25, 0.125, 0.25, 0.0625, 0.2812, 0.5, 0.2812, 0.5625, 0.25, 0.5625, 0.25, 0.5, 0.2812, 0.9375, 0.2656, 1.0, 0.25, 0.9375, 0.2656, 0.0, 0.2812, 0.0625, 0.25, 0.0625, 0.2812, 0.4375, 0.2812, 0.5, 0.25, 0.5, 0.25, 0.4375, 0.2812, 0.875, 0.2812, 0.9375, 0.25, 0.9375, 0.25, 0.875, 0.2812, 0.375, 0.2812, 0.4375, 0.25, 0.4375, 0.25, 0.375, 0.25, 0.5625, 0.25, 0.625, 0.2188, 0.625, 0.2188, 0.5625, 0.25, 0.0625, 0.25, 0.125, 0.2188, 0.125, 0.2188, 0.0625, 0.25, 0.5, 0.25, 0.5625, 0.2188, 0.5625, 0.2187, 0.5, 0.25, 0.9375, 0.2344, 1.0, 0.2188, 0.9375, 0.2344, 0.0, 0.25, 0.0625, 0.2188, 0.0625, 0.25, 0.4375, 0.25, 0.5, 0.2187, 0.5, 0.2188, 0.4375, 0.25, 0.875, 0.25, 0.9375, 0.2188, 0.9375, 0.2188, 0.875, 0.25, 0.375, 0.25, 0.4375, 0.2188, 0.4375, 0.2188, 0.375, 0.25, 0.8125, 0.25, 0.875, 0.2188, 0.875, 0.2188, 0.8125, 0.25, 0.3125, 0.25, 0.375, 0.2188, 0.375, 0.2188, 0.3125, 0.25, 0.75, 0.25, 0.8125, 0.2188, 0.8125, 0.2188, 0.75, 0.25, 0.25, 0.25, 0.3125, 0.2188, 0.3125, 0.2188, 0.25, 0.25, 0.6875, 0.25, 0.75, 0.2188, 0.75, 0.2188, 0.6875, 0.25, 0.1875, 0.25, 0.25, 0.2188, 0.25, 0.2188, 0.1875, 0.25, 0.625, 0.25, 0.6875, 0.2188, 0.6875, 0.2188, 0.625, 0.25, 0.125, 0.25, 0.1875, 0.2188, 0.1875, 0.2188, 0.125, 0.2188, 0.3125, 0.2188, 0.375, 0.1875, 0.375, 0.1875, 0.3125, 0.2188, 0.75, 0.2188, 0.8125, 0.1875, 0.8125, 0.1875, 0.75, 0.2188, 0.25, 0.2188, 0.3125, 0.1875, 0.3125, 0.1875, 0.25, 0.2188, 0.6875, 0.2188, 0.75, 0.1875, 0.75, 0.1875, 0.6875, 0.2188, 0.1875, 0.2188, 0.25, 0.1875, 0.25, 0.1875, 0.1875, 0.2188, 0.625, 0.2188, 0.6875, 0.1875, 0.6875, 0.1875, 0.625, 0.2188, 0.125, 0.2188, 0.1875, 0.1875, 0.1875, 0.1875, 0.125, 0.2188, 0.5625, 0.2188, 0.625, 0.1875, 0.625, 0.1875, 0.5625, 0.2188, 0.0625, 0.2188, 0.125, 0.1875, 0.125, 0.1875, 0.0625, 0.2187, 0.5, 0.2188, 0.5625, 0.1875, 0.5625, 0.1875, 0.5, 0.2188, 0.9375, 0.2031, 1.0, 0.1875, 0.9375, 0.2031, 0.0, 0.2188, 0.0625, 0.1875, 0.0625, 0.2188, 0.4375, 0.2187, 0.5, 0.1875, 0.5, 0.1875, 0.4375, 0.2188, 0.875, 0.2188, 0.9375, 0.1875, 0.9375, 0.1875, 0.875, 0.2188, 0.375, 0.2188, 0.4375, 0.1875, 0.4375, 0.1875, 0.375, 0.2188, 0.8125, 0.2188, 0.875, 0.1875, 0.875, 0.1875, 0.8125, 0.1875, 0.0625, 0.1875, 0.125, 0.1562, 0.125, 0.1563, 0.0625, 0.1875, 0.5, 0.1875, 0.5625, 0.1562, 0.5625, 0.1562, 0.5, 0.1875, 0.9375, 0.1719, 1.0, 0.1563, 0.9375, 0.1719, 0.0, 0.1875, 0.0625, 0.1563, 0.0625, 0.1875, 0.4375, 0.1875, 0.5, 0.1562, 0.5, 0.1562, 0.4375, 0.1875, 0.875, 0.1875, 0.9375, 0.1563, 0.9375, 0.1562, 0.875, 0.1875, 0.375, 0.1875, 0.4375, 0.1562, 0.4375, 0.1563, 0.375, 0.1875, 0.8125, 0.1875, 0.875, 0.1562, 0.875, 0.1562, 0.8125, 0.1875, 0.3125, 0.1875, 0.375, 0.1563, 0.375, 0.1562, 0.3125, 0.1875, 0.75, 0.1875, 0.8125, 0.1562, 0.8125, 0.1562, 0.75, 0.1875, 0.25, 0.1875, 0.3125, 0.1562, 0.3125, 0.1562, 0.25, 0.1875, 0.6875, 0.1875, 0.75, 0.1562, 0.75, 0.1562, 0.6875, 0.1875, 0.1875, 0.1875, 0.25, 0.1562, 0.25, 0.1562, 0.1875, 0.1875, 0.625, 0.1875, 0.6875, 0.1562, 0.6875, 0.1563, 0.625, 0.1875, 0.125, 0.1875, 0.1875, 0.1562, 0.1875, 0.1562, 0.125, 0.1875, 0.5625, 0.1875, 0.625, 0.1563, 0.625, 0.1562, 0.5625, 0.1562, 0.25, 0.1562, 0.3125, 0.125, 0.3125, 0.125, 0.25, 0.1562, 0.6875, 0.1562, 0.75, 0.125, 0.75, 0.125, 0.6875, 0.1562, 0.1875, 0.1562, 0.25, 0.125, 0.25, 0.125, 0.1875, 0.1563, 0.625, 0.1562, 0.6875, 0.125, 0.6875, 0.125, 0.625, 0.1562, 0.125, 0.1562, 0.1875, 0.125, 0.1875, 0.125, 0.125, 0.1562, 0.5625, 0.1563, 0.625, 0.125, 0.625, 0.125, 0.5625, 0.1563, 0.0625, 0.1562, 0.125, 0.125, 0.125, 0.125, 0.0625, 0.1562, 0.5, 0.1562, 0.5625, 0.125, 0.5625, 0.125, 0.5, 0.1563, 0.9375, 0.1406, 1.0, 0.125, 0.9375, 0.1406, 0.0, 0.1563, 0.0625, 0.125, 0.0625, 0.1562, 0.4375, 0.1562, 0.5, 0.125, 0.5, 0.125, 0.4375, 0.1562, 0.875, 0.1563, 0.9375, 0.125, 0.9375, 0.125, 0.875, 0.1563, 0.375, 0.1562, 0.4375, 0.125, 0.4375, 0.125, 0.375, 0.1562, 0.8125, 0.1562, 0.875, 0.125, 0.875, 0.125, 0.8125, 0.1562, 0.3125, 0.1563, 0.375, 0.125, 0.375, 0.125, 0.3125, 0.1562, 0.75, 0.1562, 0.8125, 0.125, 0.8125, 0.125, 0.75, 0.125, 0.9375, 0.1094, 1.0, 0.09375, 0.9375, 0.1094, 0.0, 0.125, 0.0625, 0.09375, 0.0625, 0.125, 0.4375, 0.125, 0.5, 0.09375, 0.5, 0.09375, 0.4375, 0.125, 0.875, 0.125, 0.9375, 0.09375, 0.9375, 0.09375, 0.875, 0.125, 0.375, 0.125, 0.4375, 0.09375, 0.4375, 0.09375, 0.375, 0.125, 0.8125, 0.125, 0.875, 0.09375, 0.875, 0.09375, 0.8125, 0.125, 0.3125, 0.125, 0.375, 0.09375, 0.375, 0.09375, 0.3125, 0.125, 0.75, 0.125, 0.8125, 0.09375, 0.8125, 0.09375, 0.75, 0.125, 0.25, 0.125, 0.3125, 0.09375, 0.3125, 0.09375, 0.25, 0.125, 0.6875, 0.125, 0.75, 0.09375, 0.75, 0.09375, 0.6875, 0.125, 0.1875, 0.125, 0.25, 0.09375, 0.25, 0.09375, 0.1875, 0.125, 0.625, 0.125, 0.6875, 0.09375, 0.6875, 0.09375, 0.625, 0.125, 0.125, 0.125, 0.1875, 0.09375, 0.1875, 0.09375, 0.125, 0.125, 0.5625, 0.125, 0.625, 0.09375, 0.625, 0.09375, 0.5625, 0.125, 0.0625, 0.125, 0.125, 0.09375, 0.125, 0.09375, 0.0625, 0.125, 0.5, 0.125, 0.5625, 0.09375, 0.5625, 0.09375, 0.5, 0.09375, 0.6875, 0.09375, 0.75, 0.0625, 0.75, 0.0625, 0.6875, 0.09375, 0.1875, 0.09375, 0.25, 0.0625, 0.25, 0.0625, 0.1875, 0.09375, 0.625, 0.09375, 0.6875, 0.0625, 0.6875, 0.0625, 0.625, 0.09375, 0.125, 0.09375, 0.1875, 0.0625, 0.1875, 0.0625, 0.125, 0.09375, 0.5625, 0.09375, 0.625, 0.0625, 0.625, 0.0625, 0.5625, 0.09375, 0.0625, 0.09375, 0.125, 0.0625, 0.125, 0.0625, 0.0625, 0.09375, 0.5, 0.09375, 0.5625, 0.0625, 0.5625, 0.0625, 0.5, 0.09375, 0.9375, 0.07812, 1.0, 0.0625, 0.9375, 0.07812, 0.0, 0.09375, 0.0625, 0.0625, 0.0625, 0.09375, 0.4375, 0.09375, 0.5, 0.0625, 0.5, 0.0625, 0.4375, 0.09375, 0.875, 0.09375, 0.9375, 0.0625, 0.9375, 0.0625, 0.875, 0.09375, 0.375, 0.09375, 0.4375, 0.0625, 0.4375, 0.0625, 0.375, 0.09375, 0.8125, 0.09375, 0.875, 0.0625, 0.875, 0.0625, 0.8125, 0.09375, 0.3125, 0.09375, 0.375, 0.0625, 0.375, 0.0625, 0.3125, 0.09375, 0.75, 0.09375, 0.8125, 0.0625, 0.8125, 0.0625, 0.75, 0.09375, 0.25, 0.09375, 0.3125, 0.0625, 0.3125, 0.0625, 0.25, 0.0625, 0.4375, 0.0625, 0.5, 0.03125, 0.5, 0.03125, 0.4375, 0.0625, 0.875, 0.0625, 0.9375, 0.03125, 0.9375, 0.03125, 0.875, 0.0625, 0.375, 0.0625, 0.4375, 0.03125, 0.4375, 0.03125, 0.375, 0.0625, 0.8125, 0.0625, 0.875, 0.03125, 0.875, 0.03125, 0.8125, 0.0625, 0.3125, 0.0625, 0.375, 0.03125, 0.375, 0.03125, 0.3125, 0.0625, 0.75, 0.0625, 0.8125, 0.03125, 0.8125, 0.03125, 0.75, 0.0625, 0.25, 0.0625, 0.3125, 0.03125, 0.3125, 0.03125, 0.25, 0.0625, 0.6875, 0.0625, 0.75, 0.03125, 0.75, 0.03125, 0.6875, 0.0625, 0.1875, 0.0625, 0.25, 0.03125, 0.25, 0.03125, 0.1875, 0.0625, 0.625, 0.0625, 0.6875, 0.03125, 0.6875, 0.03125, 0.625, 0.0625, 0.125, 0.0625, 0.1875, 0.03125, 0.1875, 0.03125, 0.125, 0.0625, 0.5625, 0.0625, 0.625, 0.03125, 0.625, 0.03125, 0.5625, 0.0625, 0.0625, 0.0625, 0.125, 0.03125, 0.125, 0.03125, 0.0625, 0.0625, 0.5, 0.0625, 0.5625, 0.03125, 0.5625, 0.03125, 0.5, 0.0625, 0.9375, 0.04687, 1.0, 0.03125, 0.9375, 0.04687, 0.0, 0.0625, 0.0625, 0.03125, 0.0625, 0.03125, 0.1875, 0.03125, 0.25, 0.0, 0.25, 0.0, 0.1875, 0.03125, 0.625, 0.03125, 0.6875, 0.0, 0.6875, 0.0, 0.625, 0.03125, 0.125, 0.03125, 0.1875, 0.0, 0.1875, 0.0, 0.125, 0.03125, 0.5625, 0.03125, 0.625, 0.0, 0.625, 0.0, 0.5625, 0.03125, 0.0625, 0.03125, 0.125, 0.0, 0.125, 0.0, 0.0625, 0.03125, 0.5, 0.03125, 0.5625, 0.0, 0.5625, 0.0, 0.5, 0.03125, 0.9375, 0.01562, 1.0, 0.0, 0.9375, 0.01562, 0.0, 0.03125, 0.0625, 0.0, 0.0625, 0.03125, 0.4375, 0.03125, 0.5, 0.0, 0.5, 0.0, 0.4375, 0.03125, 0.875, 0.03125, 0.9375, 0.0, 0.9375, 0.0, 0.875, 0.03125, 0.375, 0.03125, 0.4375, 0.0, 0.4375, 0.0, 0.375, 0.03125, 0.8125, 0.03125, 0.875, 0.0, 0.875, 0.0, 0.8125, 0.03125, 0.3125, 0.03125, 0.375, 0.0, 0.375, 0.0, 0.3125, 0.03125, 0.75, 0.03125, 0.8125, 0.0, 0.8125, 0.0, 0.75, 0.03125, 0.25, 0.03125, 0.3125, 0.0, 0.3125, 0.0, 0.25, 0.03125, 0.6875, 0.03125, 0.75, 0.0, 0.75, 0.0, 0.6875, 1.0, 0.875, 1.0, 0.9375, 0.9688, 0.9375, 0.9687, 0.875, 1.0, 0.375, 1.0, 0.4375, 0.9687, 0.4375, 0.9688, 0.375, 1.0, 0.8125, 1.0, 0.875, 0.9687, 0.875, 0.9687, 0.8125, 1.0, 0.3125, 1.0, 0.375, 0.9688, 0.375, 0.9687, 0.3125, 1.0, 0.75, 1.0, 0.8125, 0.9687, 0.8125, 0.9688, 0.75, 1.0, 0.25, 1.0, 0.3125, 0.9687, 0.3125, 0.9688, 0.25, 1.0, 0.6875, 1.0, 0.75, 0.9688, 0.75, 0.9687, 0.6875, 1.0, 0.1875, 1.0, 0.25, 0.9688, 0.25, 0.9687, 0.1875, 1.0, 0.625, 1.0, 0.6875, 0.9687, 0.6875, 0.9688, 0.625, 1.0, 0.125, 1.0, 0.1875, 0.9687, 0.1875, 0.9687, 0.125, 1.0, 0.5625, 1.0, 0.625, 0.9688, 0.625, 0.9687, 0.5625, 1.0, 0.0625, 1.0, 0.125, 0.9687, 0.125, 0.9688, 0.0625, 1.0, 0.5, 1.0, 0.5625, 0.9687, 0.5625, 0.9687, 0.5, 1.0, 0.9375, 0.9844, 1.0, 0.9688, 0.9375, 0.9844, 0.0, 1.0, 0.0625, 0.9688, 0.0625, 1.0, 0.4375, 1.0, 0.5, 0.9687, 0.5, 0.9687, 0.4375, 0.9688, 0.625, 0.9687, 0.6875, 0.9375, 0.6875, 0.9375, 0.625, 0.9687, 0.125, 0.9687, 0.1875, 0.9375, 0.1875, 0.9375, 0.125, 0.9687, 0.5625, 0.9688, 0.625, 0.9375, 0.625, 0.9375, 0.5625, 0.9688, 0.0625, 0.9687, 0.125, 0.9375, 0.125, 0.9375, 0.0625, 0.9687, 0.5, 0.9687, 0.5625, 0.9375, 0.5625, 0.9375, 0.5, 0.9688, 0.9375, 0.9531, 1.0, 0.9375, 0.9375, 0.9531, 0.0, 0.9688, 0.0625, 0.9375, 0.0625, 0.9687, 0.4375, 0.9687, 0.5, 0.9375, 0.5, 0.9375, 0.4375, 0.9687, 0.875, 0.9688, 0.9375, 0.9375, 0.9375, 0.9375, 0.875, 0.9688, 0.375, 0.9687, 0.4375, 0.9375, 0.4375, 0.9375, 0.375, 0.9687, 0.8125, 0.9687, 0.875, 0.9375, 0.875, 0.9375, 0.8125, 0.9687, 0.3125, 0.9688, 0.375, 0.9375, 0.375, 0.9375, 0.3125, 0.9688, 0.75, 0.9687, 0.8125, 0.9375, 0.8125, 0.9375, 0.75, 0.9688, 0.25, 0.9687, 0.3125, 0.9375, 0.3125, 0.9375, 0.25, 0.9687, 0.6875, 0.9688, 0.75, 0.9375, 0.75, 0.9375, 0.6875, 0.9687, 0.1875, 0.9688, 0.25, 0.9375, 0.25, 0.9375, 0.1875, 0.9375, 0.375, 0.9375, 0.4375, 0.9062, 0.4375, 0.9062, 0.375, 0.9375, 0.8125, 0.9375, 0.875, 0.9062, 0.875, 0.9062, 0.8125, 0.9375, 0.3125, 0.9375, 0.375, 0.9062, 0.375, 0.9062, 0.3125, 0.9375, 0.75, 0.9375, 0.8125, 0.9062, 0.8125, 0.9062, 0.75, 0.9375, 0.25, 0.9375, 0.3125, 0.9062, 0.3125, 0.9062, 0.25, 0.9375, 0.6875, 0.9375, 0.75, 0.9062, 0.75, 0.9062, 0.6875, 0.9375, 0.1875, 0.9375, 0.25, 0.9062, 0.25, 0.9062, 0.1875, 0.9375, 0.625, 0.9375, 0.6875, 0.9062, 0.6875, 0.9062, 0.625, 0.9375, 0.125, 0.9375, 0.1875, 0.9062, 0.1875, 0.9062, 0.125, 0.9375, 0.5625, 0.9375, 0.625, 0.9062, 0.625, 0.9062, 0.5625, 0.9375, 0.0625, 0.9375, 0.125, 0.9062, 0.125, 0.9062, 0.0625, 0.9375, 0.5, 0.9375, 0.5625, 0.9062, 0.5625, 0.9062, 0.5, 0.9375, 0.9375, 0.9219, 1.0, 0.9062, 0.9375, 0.9219, 0.0, 0.9375, 0.0625, 0.9062, 0.0625, 0.9375, 0.4375, 0.9375, 0.5, 0.9062, 0.5, 0.9062, 0.4375, 0.9375, 0.875, 0.9375, 0.9375, 0.9062, 0.9375, 0.9062, 0.875, 0.9062, 0.125, 0.9062, 0.1875, 0.875, 0.1875, 0.875, 0.125, 0.9062, 0.5625, 0.9062, 0.625, 0.875, 0.625, 0.875, 0.5625, 0.9062, 0.0625, 0.9062, 0.125, 0.875, 0.125, 0.875, 0.0625, 0.9062, 0.5, 0.9062, 0.5625, 0.875, 0.5625, 0.875, 0.5, 0.9062, 0.9375, 0.8906, 1.0, 0.875, 0.9375, 0.8906, 0.0, 0.9062, 0.0625, 0.875, 0.0625, 0.9062, 0.4375, 0.9062, 0.5, 0.875, 0.5, 0.875, 0.4375, 0.9062, 0.875, 0.9062, 0.9375, 0.875, 0.9375, 0.875, 0.875, 0.9062, 0.375, 0.9062, 0.4375, 0.875, 0.4375, 0.875, 0.375, 0.9062, 0.8125, 0.9062, 0.875, 0.875, 0.875, 0.875, 0.8125, 0.9062, 0.3125, 0.9062, 0.375, 0.875, 0.375, 0.875, 0.3125, 0.9062, 0.75, 0.9062, 0.8125, 0.875, 0.8125, 0.875, 0.75, 0.9062, 0.25, 0.9062, 0.3125, 0.875, 0.3125, 0.875, 0.25, 0.9062, 0.6875, 0.9062, 0.75, 0.875, 0.75, 0.875, 0.6875, 0.9062, 0.1875, 0.9062, 0.25, 0.875, 0.25, 0.875, 0.1875, 0.9062, 0.625, 0.9062, 0.6875, 0.875, 0.6875, 0.875, 0.625, 0.875, 0.3125, 0.875, 0.375, 0.8438, 0.375, 0.8437, 0.3125, 0.875, 0.75, 0.875, 0.8125, 0.8437, 0.8125, 0.8438, 0.75, 0.875, 0.25, 0.875, 0.3125, 0.8437, 0.3125, 0.8438, 0.25, 0.875, 0.6875, 0.875, 0.75, 0.8438, 0.75, 0.8437, 0.6875, 0.875, 0.1875, 0.875, 0.25, 0.8438, 0.25, 0.8437, 0.1875, 0.875, 0.625, 0.875, 0.6875, 0.8437, 0.6875, 0.8438, 0.625, 0.875, 0.125, 0.875, 0.1875, 0.8437, 0.1875, 0.8438, 0.125, 0.875, 0.5625, 0.875, 0.625, 0.8438, 0.625, 0.8437, 0.5625, 0.875, 0.0625, 0.875, 0.125, 0.8438, 0.125, 0.8438, 0.0625, 0.875, 0.5, 0.875, 0.5625, 0.8437, 0.5625, 0.8437, 0.5, 0.875, 0.9375, 0.8594, 1.0, 0.8438, 0.9375, 0.8594, 0.0, 0.875, 0.0625, 0.8438, 0.0625, 0.875, 0.4375, 0.875, 0.5, 0.8437, 0.5, 0.8437, 0.4375, 0.875, 0.875, 0.875, 0.9375, 0.8438, 0.9375, 0.8438, 0.875, 0.875, 0.375, 0.875, 0.4375, 0.8437, 0.4375, 0.8438, 0.375, 0.875, 0.8125, 0.875, 0.875, 0.8438, 0.875, 0.8437, 0.8125, 0.8438, 0.0625, 0.8438, 0.125, 0.8125, 0.125, 0.8125, 0.0625, 0.8437, 0.5, 0.8437, 0.5625, 0.8125, 0.5625, 0.8125, 0.5, 0.8438, 0.9375, 0.8281, 1.0, 0.8125, 0.9375, 0.8281, 0.0, 0.8438, 0.0625, 0.8125, 0.0625, 0.8437, 0.4375, 0.8437, 0.5, 0.8125, 0.5, 0.8125, 0.4375, 0.8438, 0.875, 0.8438, 0.9375, 0.8125, 0.9375, 0.8125, 0.875, 0.8438, 0.375, 0.8437, 0.4375, 0.8125, 0.4375, 0.8125, 0.375, 0.8437, 0.8125, 0.8438, 0.875, 0.8125, 0.875, 0.8125, 0.8125, 0.8437, 0.3125, 0.8438, 0.375, 0.8125, 0.375, 0.8125, 0.3125, 0.8438, 0.75, 0.8437, 0.8125, 0.8125, 0.8125, 0.8125, 0.75, 0.8438, 0.25, 0.8437, 0.3125, 0.8125, 0.3125, 0.8125, 0.25, 0.8437, 0.6875, 0.8438, 0.75, 0.8125, 0.75, 0.8125, 0.6875, 0.8437, 0.1875, 0.8438, 0.25, 0.8125, 0.25, 0.8125, 0.1875, 0.8438, 0.625, 0.8437, 0.6875, 0.8125, 0.6875, 0.8125, 0.625, 0.8438, 0.125, 0.8437, 0.1875, 0.8125, 0.1875, 0.8125, 0.125, 0.8437, 0.5625, 0.8438, 0.625, 0.8125, 0.625, 0.8125, 0.5625, 0.8125, 0.75, 0.8125, 0.8125, 0.7812, 0.8125, 0.7812, 0.75, 0.8125, 0.25, 0.8125, 0.3125, 0.7812, 0.3125, 0.7812, 0.25, 0.8125, 0.6875, 0.8125, 0.75, 0.7812, 0.75, 0.7812, 0.6875, 0.8125, 0.1875, 0.8125, 0.25, 0.7812, 0.25, 0.7812, 0.1875, 0.8125, 0.625, 0.8125, 0.6875, 0.7812, 0.6875, 0.7812, 0.625, 0.8125, 0.125, 0.8125, 0.1875, 0.7812, 0.1875, 0.7812, 0.125, 0.8125, 0.5625, 0.8125, 0.625, 0.7812, 0.625, 0.7812, 0.5625, 0.8125, 0.0625, 0.8125, 0.125, 0.7812, 0.125, 0.7812, 0.0625, 0.8125, 0.5, 0.8125, 0.5625, 0.7812, 0.5625, 0.7812, 0.5, 0.8125, 0.9375, 0.7969, 1.0, 0.7812, 0.9375, 0.7969, 0.0, 0.8125, 0.0625, 0.7812, 0.0625, 0.8125, 0.4375, 0.8125, 0.5, 0.7812, 0.5, 0.7812, 0.4375, 0.8125, 0.875, 0.8125, 0.9375, 0.7812, 0.9375, 0.7812, 0.875, 0.8125, 0.375, 0.8125, 0.4375, 0.7812, 0.4375, 0.7812, 0.375, 0.8125, 0.8125, 0.8125, 0.875, 0.7812, 0.875, 0.7812, 0.8125, 0.8125, 0.3125, 0.8125, 0.375, 0.7812, 0.375, 0.7812, 0.3125, 0.7812, 0.5, 0.7812, 0.5625, 0.75, 0.5625, 0.75, 0.5, 0.7812, 0.9375, 0.7656, 1.0, 0.75, 0.9375, 0.7656, 0.0, 0.7812, 0.0625, 0.75, 0.0625, 0.7812, 0.4375, 0.7812, 0.5, 0.75, 0.5, 0.75, 0.4375, 0.7812, 0.875, 0.7812, 0.9375, 0.75, 0.9375, 0.75, 0.875, 0.7812, 0.375, 0.7812, 0.4375, 0.75, 0.4375, 0.75, 0.375, 0.7812, 0.8125, 0.7812, 0.875, 0.75, 0.875, 0.75, 0.8125, 0.7812, 0.3125, 0.7812, 0.375, 0.75, 0.375, 0.75, 0.3125, 0.7812, 0.75, 0.7812, 0.8125, 0.75, 0.8125, 0.75, 0.75, 0.7812, 0.25, 0.7812, 0.3125, 0.75, 0.3125, 0.75, 0.25, 0.7812, 0.6875, 0.7812, 0.75, 0.75, 0.75, 0.75, 0.6875, 0.7812, 0.1875, 0.7812, 0.25, 0.75, 0.25, 0.75, 0.1875, 0.7812, 0.625, 0.7812, 0.6875, 0.75, 0.6875, 0.75, 0.625, 0.7812, 0.125, 0.7812, 0.1875, 0.75, 0.1875, 0.75, 0.125, 0.7812, 0.5625, 0.7812, 0.625, 0.75, 0.625, 0.75, 0.5625, 0.7812, 0.0625, 0.7812, 0.125, 0.75, 0.125, 0.75, 0.0625, 0.3438, 0.3125, 0.3438, 0.3723, 0.3433, 0.375, 0.3125, 0.375, 0.3125, 0.3125, 0.375, 0.25, 0.375, 0.2579, 0.3559, 0.3125, 0.3438, 0.3125, 0.3438, 0.25, 0.4062, 0.1875, 0.4062, 0.2119, 0.3789, 0.25, 0.375, 0.25, 0.375, 0.1875, 0.4375, 0.125, 0.4375, 0.1866, 0.4362, 0.1875, 0.4062, 0.1875, 0.4062, 0.125, 0.4688, 0.125, 0.4688, 0.175, 0.4375, 0.1866, 0.4375, 0.125, 0.5, 0.125, 0.5, 0.1714, 0.4688, 0.175, 0.4688, 0.125, 0.5312, 0.125, 0.5312, 0.175, 0.5, 0.1714, 0.5, 0.125, 0.5938, 0.125, 0.5938, 0.1875, 0.5638, 0.1875, 0.5625, 0.1866, 0.5625, 0.125, 0.5625, 0.125, 0.5625, 0.1866, 0.5312, 0.175, 0.5312, 0.125, 0.5938, 0.8125, 0.5938, 0.875, 0.5625, 0.875, 0.5625, 0.8134, 0.5638, 0.8125, 0.625, 0.1875, 0.625, 0.25, 0.6211, 0.25, 0.5938, 0.2119, 0.5938, 0.1875, 0.5938, 0.1875, 0.5938, 0.2119, 0.5638, 0.1875, 0.625, 0.75, 0.625, 0.8125, 0.5938, 0.8125, 0.5938, 0.7881, 0.6211, 0.75, 0.6562, 0.25, 0.6562, 0.3125, 0.6441, 0.3125, 0.625, 0.2579, 0.625, 0.25, 0.625, 0.25, 0.625, 0.2579, 0.6211, 0.25, 0.6562, 0.6875, 0.6562, 0.75, 0.625, 0.75, 0.625, 0.7421, 0.6441, 0.6875, 0.6875, 0.4375, 0.6875, 0.5, 0.6643, 0.5, 0.6625, 0.4375, 0.6875, 0.5, 0.6875, 0.5625, 0.6625, 0.5625, 0.6643, 0.5, 0.6875, 0.5625, 0.6875, 0.625, 0.6567, 0.625, 0.6625, 0.5625, 0.6875, 0.375, 0.6875, 0.4375, 0.6625, 0.4375, 0.6567, 0.375, 0.6875, 0.3125, 0.6875, 0.375, 0.6567, 0.375, 0.6562, 0.3723, 0.6562, 0.3125, 0.6562, 0.3125, 0.6562, 0.3723, 0.6441, 0.3125, 0.6875, 0.625, 0.6875, 0.6875, 0.6562, 0.6875, 0.6562, 0.6277, 0.6567, 0.625])
me_sphere.update()
me_cylinder = bpy.data.meshes.new('Cylinder')
me_cylinder.from_pydata([(3.997, 1.239, 1.239), (2.282, 1.239, 1.239), (3.997, 1.215, 1.481), (2.282, 1.215, 1.481), (3.997, 1.145, 1.713), (2.282, 1.145, 1.713), (3.997, 1.03, 1.927), (2.282, 1.03, 1.927), (3.997, 0.8761, 2.115), (2.282, 0.8761, 2.115), (3.997, 0.6884, 2.269), (2.282, 0.6884, 2.269), (3.997, 0.4741, 2.384), (2.282, 0.4741, 2.384), (3.997, 0.2417, 2.454), (2.282, 0.2417, 2.454), (3.997, 0.0, 2.478), (2.282, 0.0, 2.478), (3.997, -0.2417, 2.454), (2.282, -0.2417, 2.454), (3.997, -0.4741, 2.384), (2.282, -0.4741, 2.384), (3.997, -0.6884, 2.269), (2.282, -0.6884, 2.269), (3.997, -0.8761, 2.115), (2.282, -0.8761, 2.115), (3.997, -1.03, 1.927), (2.282, -1.03, 1.927), (3.997, -1.145, 1.713), (2.282, -1.145, 1.713), (3.997, -1.215, 1.481), (2.282, -1.215, 1.481), (3.997, -1.239, 1.239), (2.282, -1.239, 1.239), (3.997, -1.215, 0.9973), (2.282, -1.215, 0.9973), (3.997, -1.145, 0.7649), (2.282, -1.145, 0.7649), (3.997, -1.03, 0.5506), (2.282, -1.03, 0.5506), (3.997, -0.8761, 0.3629), (2.282, -0.8761, 0.3629), (3.997, -0.6884, 0.2088), (2.282, -0.6884, 0.2088), (3.997, -0.4741, 0.09431), (2.282, -0.4741, 0.09431), (3.997, -0.2417, 0.02381), (2.282, -0.2417, 0.02381), (3.997, 0.0, 0.0), (2.282, 0.0, 0.0), (3.997, 0.2417, 0.02381), (2.282, 0.2417, 0.02381), (3.997, 0.4741, 0.09431), (2.282, 0.4741, 0.09431), (3.997, 0.6884, 0.2088), (2.282, 0.6884, 0.2088), (3.997, 0.8761, 0.3629), (2.282, 0.8761, 0.3629), (3.997, 1.03, 0.5506), (2.282, 1.03, 0.5506), (3.997, 1.145, 0.7649), (2.282, 1.145, 0.7649), (3.997, 1.215, 0.9973), (2.282, 1.215, 0.9973)], [], [(0, 1, 3, 2), (2, 3, 5, 4), (4, 5, 7, 6), (6, 7, 9, 8), (8, 9, 11, 10), (10, 11, 13, 12), (12, 13, 15, 14), (14, 15, 17, 16), (16, 17, 19, 18), (18, 19, 21, 20), (20, 21, 23, 22), (22, 23, 25, 24), (24, 25, 27, 26), (26, 27, 29, 28), (28, 29, 31, 30), (30, 31, 33, 32), (32, 33, 35, 34), (34, 35, 37, 36), (36, 37, 39, 38), (38, 39, 41, 40), (40, 41, 43, 42), (42, 43, 45, 44), (44, 45, 47, 46), (46, 47, 49, 48), (48, 49, 51, 50), (50, 51, 53, 52), (52, 53, 55, 54), (54, 55, 57, 56), (56, 57, 59, 58), (58, 59, 61, 60), (3, 1, 63, 61, 59, 57, 55, 53, 51, 49, 47, 45, 43, 41, 39, 37, 35, 33, 31, 29, 27, 25, 23, 21, 19, 17, 15, 13, 11, 9, 7, 5), (60, 61, 63, 62), (62, 63, 1, 0), (0, 2, 4, 6, 8, 10, 12, 14, 16, 18, 20, 22, 24, 26, 28, 30, 32, 34, 36, 38, 40, 42, 44, 46, 48, 50, 52, 54, 56, 58, 60, 62)])
_uv = me_cylinder.uv_layers.new(name='UVMap')
_uv.uv.foreach_set('vector', [1.0, 0.5, 1.0, 1.0, 0.9688, 1.0, 0.9688, 0.5, 0.9688, 0.5, 0.9688, 1.0, 0.9375, 1.0, 0.9375, 0.5, 0.9375, 0.5, 0.9375, 1.0, 0.9062, 1.0, 0.9062, 0.5, 0.9062, 0.5, 0.9062, 1.0, 0.875, 1.0, 0.875, 0.5, 0.875, 0.5, 0.875, 1.0, 0.8438, 1.0, 0.8438, 0.5, 0.8438, 0.5, 0.8438, 1.0, 0.8125, 1.0, 0.8125, 0.5, 0.8125, 0.5, 0.8125, 1.0, 0.7812, 1.0, 0.7812, 0.5, 0.7812, 0.5, 0.7812, 1.0, 0.75, 1.0, 0.75, 0.5, 0.75, 0.5, 0.75, 1.0, 0.7188, 1.0, 0.7188, 0.5, 0.7188, 0.5, 0.7188, 1.0, 0.6875, 1.0, 0.6875, 0.5, 0.6875, 0.5, 0.6875, 1.0, 0.6562, 1.0, 0.6562, 0.5, 0.6562, 0.5, 0.6562, 1.0, 0.625, 1.0, 0.625, 0.5, 0.625, 0.5, 0.625, 1.0, 0.5938, 1.0, 0.5938, 0.5, 0.5938, 0.5, 0.5938, 1.0, 0.5625, 1.0, 0.5625, 0.5, 0.5625, 0.5, 0.5625, 1.0, 0.5312, 1.0, 0.5312, 0.5, 0.5312, 0.5, 0.5312, 1.0, 0.5, 1.0, 0.5, 0.5, 0.5, 0.5, 0.5, 1.0, 0.4688, 1.0, 0.4688, 0.5, 0.4688, 0.5, 0.4688, 1.0, 0.4375, 1.0, 0.4375, 0.5, 0.4375, 0.5, 0.4375, 1.0, 0.4062, 1.0, 0.4062, 0.5, 0.4062, 0.5, 0.4062, 1.0, 0.375, 1.0, 0.375, 0.5, 0.375, 0.5, 0.375, 1.0, 0.3438, 1.0, 0.3438, 0.5, 0.3438, 0.5, 0.3438, 1.0, 0.3125, 1.0, 0.3125, 0.5, 0.3125, 0.5, 0.3125, 1.0, 0.2812, 1.0, 0.2812, 0.5, 0.2812, 0.5, 0.2812, 1.0, 0.25, 1.0, 0.25, 0.5, 0.25, 0.5, 0.25, 1.0, 0.2188, 1.0, 0.2188, 0.5, 0.2188, 0.5, 0.2188, 1.0, 0.1875, 1.0, 0.1875, 0.5, 0.1875, 0.5, 0.1875, 1.0, 0.1562, 1.0, 0.1562, 0.5, 0.1562, 0.5, 0.1562, 1.0, 0.125, 1.0, 0.125, 0.5, 0.125, 0.5, 0.125, 1.0, 0.09375, 1.0, 0.09375, 0.5, 0.09375, 0.5, 0.09375, 1.0, 0.0625, 1.0, 0.0625, 0.5, 0.2968, 0.4854, 0.25, 0.49, 0.2032, 0.4854, 0.1582, 0.4717, 0.1167, 0.4496, 0.08029, 0.4197, 0.05045, 0.3833, 0.02827, 0.3418, 0.01461, 0.2968, 0.01, 0.25, 0.01461, 0.2032, 0.02827, 0.1582, 0.05045, 0.1167, 0.08029, 0.08029, 0.1167, 0.05045, 0.1582, 0.02827, 0.2032, 0.01461, 0.25, 0.01, 0.2968, 0.01461, 0.3418, 0.02827, 0.3833, 0.05045, 0.4197, 0.08029, 0.4496, 0.1167, 0.4717, 0.1582, 0.4854, 0.2032, 0.49, 0.25, 0.4854, 0.2968, 0.4717, 0.3418, 0.4496, 0.3833, 0.4197, 0.4197, 0.3833, 0.4496, 0.3418, 0.4717, 0.0625, 0.5, 0.0625, 1.0, 0.03125, 1.0, 0.03125, 0.5, 0.03125, 0.5, 0.03125, 1.0, 0.0, 1.0, 0.0, 0.5, 0.75, 0.49, 0.7968, 0.4854, 0.8418, 0.4717, 0.8833, 0.4496, 0.9197, 0.4197, 0.9496, 0.3833, 0.9717, 0.3418, 0.9854, 0.2968, 0.99, 0.25, 0.9854, 0.2032, 0.9717, 0.1582, 0.9496, 0.1167, 0.9197, 0.08029, 0.8833, 0.05045, 0.8418, 0.02827, 0.7968, 0.01461, 0.75, 0.01, 0.7032, 0.01461, 0.6582, 0.02827, 0.6167, 0.05045, 0.5803, 0.08029, 0.5504, 0.1167, 0.5283, 0.1582, 0.5146, 0.2032, 0.51, 0.25, 0.5146, 0.2968, 0.5283, 0.3418, 0.5504, 0.3833, 0.5803, 0.4197, 0.6167, 0.4496, 0.6582, 0.4717, 0.7032, 0.4854])
me_cylinder.update()

# ---- objects
ob_empty = bpy.data.objects.new('Empty', None)
ob_hull = bpy.data.objects.new('Hull', me_sphere)
ob_engine = bpy.data.objects.new('Engine', me_cylinder)
ob_point = bpy.data.objects.new('Point', light_point)
ob_point_001 = bpy.data.objects.new('Point.001', light_point_001)
ob_camera = bpy.data.objects.new('Camera', cam_camera_001)
ob_camera_001 = bpy.data.objects.new('Camera.001', cam_camera_002)

# ---- transforms, parenting, visibility, modifiers, constraints
ob_empty.location = (0.0, 0.0, 0.0)
ob_empty.rotation_euler = (2.094, 0.0, 0.0)
ob_hull.location = (0.0, 0.0, 0.0)
ob_engine.location = (0.0, 0.0, 0.0)
_m = ob_engine.modifiers.new('Array', 'ARRAY')
_m.count = 3
_m.use_relative_offset = False
_m.use_object_offset = True
_m.offset_object = ob_empty
ob_point.location = (-20.0, -20.0, 20.0)
ob_point_001.location = (20.0, -20.0, 20.0)
ob_camera.location = (-0.234, 0.0, 20.0)
ob_camera.rotation_euler = (0.0, 0.0, 1.571)
ob_camera_001.location = (-0.234, -20.0, 0.0)
ob_camera_001.rotation_euler = (1.571, 0.0, 0.0)

# ---- collection membership
col_collection.objects.link(ob_empty)
col_collection.objects.link(ob_hull)
col_collection.objects.link(ob_engine)
col_collection.objects.link(ob_point)
col_collection.objects.link(ob_point_001)
col_collection.objects.link(ob_camera)
col_collection.objects.link(ob_camera_001)

# ---- scene / render settings (as saved in the file)
scene.camera = ob_camera_001
scene.frame_start = 1; scene.frame_end = 250; scene.frame_set(1)
scene.render.engine = 'BLENDER_EEVEE_NEXT'
scene.render.resolution_x = 600
scene.render.resolution_y = 600
scene.render.film_transparent = True
bpy.context.view_layer.update()
